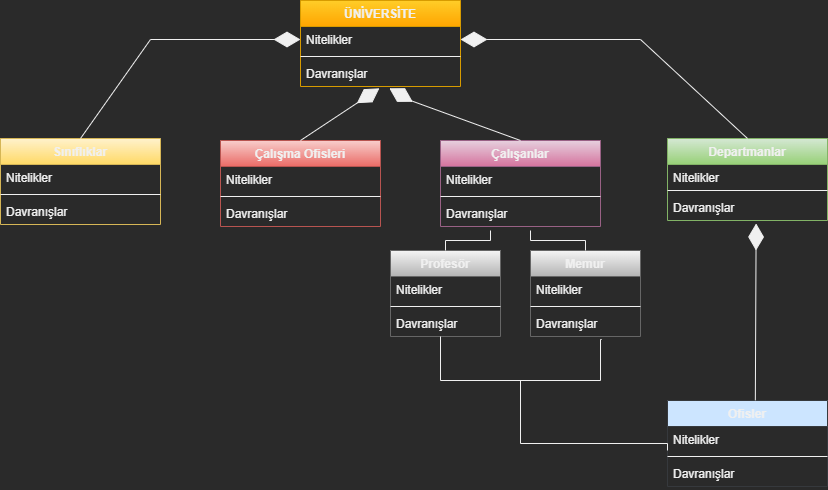

The diagram above was exported from draw.io. Its source (the exported page's mxGraphModel, read from the mxfile embedded in the PNG):
<mxGraphModel dx="1038" dy="481" grid="1" gridSize="10" guides="1" tooltips="1" connect="1" arrows="1" fold="1" page="1" pageScale="1" pageWidth="827" pageHeight="1169" math="0" shadow="0">
  <root>
    <mxCell id="0" />
    <mxCell id="1" parent="0" />
    <mxCell id="z_s-tpZm0z9Krt59IkGM-4" value="Sınıflıklar" style="swimlane;fontStyle=1;align=center;verticalAlign=top;childLayout=stackLayout;horizontal=1;startSize=26;horizontalStack=0;resizeParent=1;resizeParentMax=0;resizeLast=0;collapsible=1;marginBottom=0;fillColor=#fff2cc;strokeColor=#d6b656;gradientColor=#ffd966;" vertex="1" parent="1">
      <mxGeometry y="158" width="160" height="86" as="geometry" />
    </mxCell>
    <mxCell id="z_s-tpZm0z9Krt59IkGM-5" value="Nitelikler" style="text;strokeColor=none;fillColor=none;align=left;verticalAlign=top;spacingLeft=4;spacingRight=4;overflow=hidden;rotatable=0;points=[[0,0.5],[1,0.5]];portConstraint=eastwest;" vertex="1" parent="z_s-tpZm0z9Krt59IkGM-4">
      <mxGeometry y="26" width="160" height="26" as="geometry" />
    </mxCell>
    <mxCell id="z_s-tpZm0z9Krt59IkGM-6" value="" style="line;strokeWidth=1;fillColor=none;align=left;verticalAlign=middle;spacingTop=-1;spacingLeft=3;spacingRight=3;rotatable=0;labelPosition=right;points=[];portConstraint=eastwest;" vertex="1" parent="z_s-tpZm0z9Krt59IkGM-4">
      <mxGeometry y="52" width="160" height="8" as="geometry" />
    </mxCell>
    <mxCell id="z_s-tpZm0z9Krt59IkGM-7" value="Davranışlar" style="text;strokeColor=none;fillColor=none;align=left;verticalAlign=top;spacingLeft=4;spacingRight=4;overflow=hidden;rotatable=0;points=[[0,0.5],[1,0.5]];portConstraint=eastwest;" vertex="1" parent="z_s-tpZm0z9Krt59IkGM-4">
      <mxGeometry y="60" width="160" height="26" as="geometry" />
    </mxCell>
    <mxCell id="z_s-tpZm0z9Krt59IkGM-8" value="Departmanlar" style="swimlane;fontStyle=1;align=center;verticalAlign=top;childLayout=stackLayout;horizontal=1;startSize=26;horizontalStack=0;resizeParent=1;resizeParentMax=0;resizeLast=0;collapsible=1;marginBottom=0;fillColor=#d5e8d4;strokeColor=#82b366;gradientColor=#97d077;" vertex="1" parent="1">
      <mxGeometry x="667" y="158" width="160" height="82" as="geometry" />
    </mxCell>
    <mxCell id="z_s-tpZm0z9Krt59IkGM-9" value="Nitelikler" style="text;strokeColor=none;fillColor=none;align=left;verticalAlign=top;spacingLeft=4;spacingRight=4;overflow=hidden;rotatable=0;points=[[0,0.5],[1,0.5]];portConstraint=eastwest;" vertex="1" parent="z_s-tpZm0z9Krt59IkGM-8">
      <mxGeometry y="26" width="160" height="22" as="geometry" />
    </mxCell>
    <mxCell id="z_s-tpZm0z9Krt59IkGM-10" value="" style="line;strokeWidth=1;fillColor=none;align=left;verticalAlign=middle;spacingTop=-1;spacingLeft=3;spacingRight=3;rotatable=0;labelPosition=right;points=[];portConstraint=eastwest;" vertex="1" parent="z_s-tpZm0z9Krt59IkGM-8">
      <mxGeometry y="48" width="160" height="8" as="geometry" />
    </mxCell>
    <mxCell id="z_s-tpZm0z9Krt59IkGM-11" value="Davranışlar" style="text;strokeColor=none;fillColor=none;align=left;verticalAlign=top;spacingLeft=4;spacingRight=4;overflow=hidden;rotatable=0;points=[[0,0.5],[1,0.5]];portConstraint=eastwest;" vertex="1" parent="z_s-tpZm0z9Krt59IkGM-8">
      <mxGeometry y="56" width="160" height="26" as="geometry" />
    </mxCell>
    <mxCell id="z_s-tpZm0z9Krt59IkGM-12" value="Çalışma Ofisleri" style="swimlane;fontStyle=1;align=center;verticalAlign=top;childLayout=stackLayout;horizontal=1;startSize=26;horizontalStack=0;resizeParent=1;resizeParentMax=0;resizeLast=0;collapsible=1;marginBottom=0;fillColor=#f8cecc;strokeColor=#b85450;gradientColor=#ea6b66;" vertex="1" parent="1">
      <mxGeometry x="220" y="160" width="160" height="86" as="geometry" />
    </mxCell>
    <mxCell id="z_s-tpZm0z9Krt59IkGM-13" value="Nitelikler" style="text;strokeColor=none;fillColor=none;align=left;verticalAlign=top;spacingLeft=4;spacingRight=4;overflow=hidden;rotatable=0;points=[[0,0.5],[1,0.5]];portConstraint=eastwest;" vertex="1" parent="z_s-tpZm0z9Krt59IkGM-12">
      <mxGeometry y="26" width="160" height="26" as="geometry" />
    </mxCell>
    <mxCell id="z_s-tpZm0z9Krt59IkGM-14" value="" style="line;strokeWidth=1;fillColor=none;align=left;verticalAlign=middle;spacingTop=-1;spacingLeft=3;spacingRight=3;rotatable=0;labelPosition=right;points=[];portConstraint=eastwest;" vertex="1" parent="z_s-tpZm0z9Krt59IkGM-12">
      <mxGeometry y="52" width="160" height="8" as="geometry" />
    </mxCell>
    <mxCell id="z_s-tpZm0z9Krt59IkGM-15" value="Davranışlar" style="text;strokeColor=none;fillColor=none;align=left;verticalAlign=top;spacingLeft=4;spacingRight=4;overflow=hidden;rotatable=0;points=[[0,0.5],[1,0.5]];portConstraint=eastwest;" vertex="1" parent="z_s-tpZm0z9Krt59IkGM-12">
      <mxGeometry y="60" width="160" height="26" as="geometry" />
    </mxCell>
    <mxCell id="z_s-tpZm0z9Krt59IkGM-16" value="Ofisler" style="swimlane;fontStyle=1;align=center;verticalAlign=top;childLayout=stackLayout;horizontal=1;startSize=26;horizontalStack=0;resizeParent=1;resizeParentMax=0;resizeLast=0;collapsible=1;marginBottom=0;fillColor=#cce5ff;strokeColor=#36393d;" vertex="1" parent="1">
      <mxGeometry x="667" y="420" width="160" height="86" as="geometry" />
    </mxCell>
    <mxCell id="z_s-tpZm0z9Krt59IkGM-17" value="Nitelikler" style="text;strokeColor=none;fillColor=none;align=left;verticalAlign=top;spacingLeft=4;spacingRight=4;overflow=hidden;rotatable=0;points=[[0,0.5],[1,0.5]];portConstraint=eastwest;" vertex="1" parent="z_s-tpZm0z9Krt59IkGM-16">
      <mxGeometry y="26" width="160" height="26" as="geometry" />
    </mxCell>
    <mxCell id="z_s-tpZm0z9Krt59IkGM-18" value="" style="line;strokeWidth=1;fillColor=none;align=left;verticalAlign=middle;spacingTop=-1;spacingLeft=3;spacingRight=3;rotatable=0;labelPosition=right;points=[];portConstraint=eastwest;" vertex="1" parent="z_s-tpZm0z9Krt59IkGM-16">
      <mxGeometry y="52" width="160" height="8" as="geometry" />
    </mxCell>
    <mxCell id="z_s-tpZm0z9Krt59IkGM-19" value="Davranışlar" style="text;strokeColor=none;fillColor=none;align=left;verticalAlign=top;spacingLeft=4;spacingRight=4;overflow=hidden;rotatable=0;points=[[0,0.5],[1,0.5]];portConstraint=eastwest;" vertex="1" parent="z_s-tpZm0z9Krt59IkGM-16">
      <mxGeometry y="60" width="160" height="26" as="geometry" />
    </mxCell>
    <mxCell id="z_s-tpZm0z9Krt59IkGM-21" value="ÜNİVERSİTE" style="swimlane;fontStyle=1;align=center;verticalAlign=top;childLayout=stackLayout;horizontal=1;startSize=26;horizontalStack=0;resizeParent=1;resizeParentMax=0;resizeLast=0;collapsible=1;marginBottom=0;fillColor=#ffcd28;gradientColor=#ffa500;strokeColor=#d79b00;" vertex="1" parent="1">
      <mxGeometry x="300" y="20" width="160" height="86" as="geometry" />
    </mxCell>
    <mxCell id="z_s-tpZm0z9Krt59IkGM-22" value="Nitelikler" style="text;strokeColor=none;fillColor=none;align=left;verticalAlign=top;spacingLeft=4;spacingRight=4;overflow=hidden;rotatable=0;points=[[0,0.5],[1,0.5]];portConstraint=eastwest;" vertex="1" parent="z_s-tpZm0z9Krt59IkGM-21">
      <mxGeometry y="26" width="160" height="26" as="geometry" />
    </mxCell>
    <mxCell id="z_s-tpZm0z9Krt59IkGM-23" value="" style="line;strokeWidth=1;fillColor=none;align=left;verticalAlign=middle;spacingTop=-1;spacingLeft=3;spacingRight=3;rotatable=0;labelPosition=right;points=[];portConstraint=eastwest;" vertex="1" parent="z_s-tpZm0z9Krt59IkGM-21">
      <mxGeometry y="52" width="160" height="8" as="geometry" />
    </mxCell>
    <mxCell id="z_s-tpZm0z9Krt59IkGM-24" value="Davranışlar" style="text;strokeColor=none;fillColor=none;align=left;verticalAlign=top;spacingLeft=4;spacingRight=4;overflow=hidden;rotatable=0;points=[[0,0.5],[1,0.5]];portConstraint=eastwest;" vertex="1" parent="z_s-tpZm0z9Krt59IkGM-21">
      <mxGeometry y="60" width="160" height="26" as="geometry" />
    </mxCell>
    <mxCell id="z_s-tpZm0z9Krt59IkGM-28" value="" style="endArrow=diamondThin;endFill=1;endSize=24;html=1;rounded=0;entryX=0;entryY=0.5;entryDx=0;entryDy=0;exitX=0.5;exitY=0;exitDx=0;exitDy=0;" edge="1" parent="1" source="z_s-tpZm0z9Krt59IkGM-4" target="z_s-tpZm0z9Krt59IkGM-22">
      <mxGeometry width="160" relative="1" as="geometry">
        <mxPoint x="70" y="106" as="sourcePoint" />
        <mxPoint x="230" y="106" as="targetPoint" />
        <Array as="points">
          <mxPoint x="150" y="59" />
        </Array>
      </mxGeometry>
    </mxCell>
    <mxCell id="z_s-tpZm0z9Krt59IkGM-29" value="" style="endArrow=diamondThin;endFill=1;endSize=24;html=1;rounded=0;entryX=1;entryY=0.5;entryDx=0;entryDy=0;exitX=0.5;exitY=0;exitDx=0;exitDy=0;" edge="1" parent="1" source="z_s-tpZm0z9Krt59IkGM-8" target="z_s-tpZm0z9Krt59IkGM-22">
      <mxGeometry width="160" relative="1" as="geometry">
        <mxPoint x="510" y="181" as="sourcePoint" />
        <mxPoint x="660" y="80" as="targetPoint" />
        <Array as="points">
          <mxPoint x="640" y="59" />
        </Array>
      </mxGeometry>
    </mxCell>
    <mxCell id="z_s-tpZm0z9Krt59IkGM-30" value="" style="endArrow=diamondThin;endFill=1;endSize=24;html=1;rounded=0;entryX=0.493;entryY=1.069;entryDx=0;entryDy=0;entryPerimeter=0;exitX=0.5;exitY=0;exitDx=0;exitDy=0;" edge="1" parent="1" source="z_s-tpZm0z9Krt59IkGM-12" target="z_s-tpZm0z9Krt59IkGM-24">
      <mxGeometry width="160" relative="1" as="geometry">
        <mxPoint x="330" y="280" as="sourcePoint" />
        <mxPoint x="490" y="280" as="targetPoint" />
      </mxGeometry>
    </mxCell>
    <mxCell id="z_s-tpZm0z9Krt59IkGM-33" value="Çalışanlar" style="swimlane;fontStyle=1;align=center;verticalAlign=top;childLayout=stackLayout;horizontal=1;startSize=26;horizontalStack=0;resizeParent=1;resizeParentMax=0;resizeLast=0;collapsible=1;marginBottom=0;fillColor=#e6d0de;strokeColor=#996185;gradientColor=#d5739d;" vertex="1" parent="1">
      <mxGeometry x="440" y="160" width="160" height="86" as="geometry" />
    </mxCell>
    <mxCell id="z_s-tpZm0z9Krt59IkGM-34" value="Nitelikler" style="text;strokeColor=none;fillColor=none;align=left;verticalAlign=top;spacingLeft=4;spacingRight=4;overflow=hidden;rotatable=0;points=[[0,0.5],[1,0.5]];portConstraint=eastwest;" vertex="1" parent="z_s-tpZm0z9Krt59IkGM-33">
      <mxGeometry y="26" width="160" height="26" as="geometry" />
    </mxCell>
    <mxCell id="z_s-tpZm0z9Krt59IkGM-35" value="" style="line;strokeWidth=1;fillColor=none;align=left;verticalAlign=middle;spacingTop=-1;spacingLeft=3;spacingRight=3;rotatable=0;labelPosition=right;points=[];portConstraint=eastwest;" vertex="1" parent="z_s-tpZm0z9Krt59IkGM-33">
      <mxGeometry y="52" width="160" height="8" as="geometry" />
    </mxCell>
    <mxCell id="z_s-tpZm0z9Krt59IkGM-36" value="Davranışlar" style="text;strokeColor=none;fillColor=none;align=left;verticalAlign=top;spacingLeft=4;spacingRight=4;overflow=hidden;rotatable=0;points=[[0,0.5],[1,0.5]];portConstraint=eastwest;" vertex="1" parent="z_s-tpZm0z9Krt59IkGM-33">
      <mxGeometry y="60" width="160" height="26" as="geometry" />
    </mxCell>
    <mxCell id="z_s-tpZm0z9Krt59IkGM-37" value="" style="endArrow=diamondThin;endFill=1;endSize=24;html=1;rounded=0;entryX=0.493;entryY=1.069;entryDx=0;entryDy=0;entryPerimeter=0;exitX=0.5;exitY=0;exitDx=0;exitDy=0;" edge="1" parent="1" source="z_s-tpZm0z9Krt59IkGM-33">
      <mxGeometry width="160" relative="1" as="geometry">
        <mxPoint x="310" y="160" as="sourcePoint" />
        <mxPoint x="388.8800000000001" y="107.79399999999998" as="targetPoint" />
        <Array as="points">
          <mxPoint x="410" y="120" />
        </Array>
      </mxGeometry>
    </mxCell>
    <mxCell id="z_s-tpZm0z9Krt59IkGM-38" value="Profesör" style="swimlane;fontStyle=1;align=center;verticalAlign=top;childLayout=stackLayout;horizontal=1;startSize=26;horizontalStack=0;resizeParent=1;resizeParentMax=0;resizeLast=0;collapsible=1;marginBottom=0;fillColor=#f5f5f5;strokeColor=#666666;gradientColor=#b3b3b3;" vertex="1" parent="1">
      <mxGeometry x="390" y="270" width="110" height="86" as="geometry" />
    </mxCell>
    <mxCell id="z_s-tpZm0z9Krt59IkGM-39" value="Nitelikler" style="text;strokeColor=none;fillColor=none;align=left;verticalAlign=top;spacingLeft=4;spacingRight=4;overflow=hidden;rotatable=0;points=[[0,0.5],[1,0.5]];portConstraint=eastwest;" vertex="1" parent="z_s-tpZm0z9Krt59IkGM-38">
      <mxGeometry y="26" width="110" height="26" as="geometry" />
    </mxCell>
    <mxCell id="z_s-tpZm0z9Krt59IkGM-40" value="" style="line;strokeWidth=1;fillColor=none;align=left;verticalAlign=middle;spacingTop=-1;spacingLeft=3;spacingRight=3;rotatable=0;labelPosition=right;points=[];portConstraint=eastwest;" vertex="1" parent="z_s-tpZm0z9Krt59IkGM-38">
      <mxGeometry y="52" width="110" height="8" as="geometry" />
    </mxCell>
    <mxCell id="z_s-tpZm0z9Krt59IkGM-41" value="Davranışlar" style="text;strokeColor=none;fillColor=none;align=left;verticalAlign=top;spacingLeft=4;spacingRight=4;overflow=hidden;rotatable=0;points=[[0,0.5],[1,0.5]];portConstraint=eastwest;" vertex="1" parent="z_s-tpZm0z9Krt59IkGM-38">
      <mxGeometry y="60" width="110" height="26" as="geometry" />
    </mxCell>
    <mxCell id="z_s-tpZm0z9Krt59IkGM-47" value="" style="endArrow=diamondThin;endFill=1;endSize=24;html=1;rounded=0;entryX=0.554;entryY=1.115;entryDx=0;entryDy=0;entryPerimeter=0;exitX=0.549;exitY=-0.002;exitDx=0;exitDy=0;exitPerimeter=0;" edge="1" parent="1" source="z_s-tpZm0z9Krt59IkGM-16" target="z_s-tpZm0z9Krt59IkGM-11">
      <mxGeometry width="160" relative="1" as="geometry">
        <mxPoint x="630" y="320" as="sourcePoint" />
        <mxPoint x="790" y="320" as="targetPoint" />
      </mxGeometry>
    </mxCell>
    <mxCell id="z_s-tpZm0z9Krt59IkGM-48" value="Memur" style="swimlane;fontStyle=1;align=center;verticalAlign=top;childLayout=stackLayout;horizontal=1;startSize=26;horizontalStack=0;resizeParent=1;resizeParentMax=0;resizeLast=0;collapsible=1;marginBottom=0;fillColor=#f5f5f5;strokeColor=#666666;gradientColor=#b3b3b3;" vertex="1" parent="1">
      <mxGeometry x="530" y="270" width="110" height="86" as="geometry" />
    </mxCell>
    <mxCell id="z_s-tpZm0z9Krt59IkGM-49" value="Nitelikler" style="text;strokeColor=none;fillColor=none;align=left;verticalAlign=top;spacingLeft=4;spacingRight=4;overflow=hidden;rotatable=0;points=[[0,0.5],[1,0.5]];portConstraint=eastwest;" vertex="1" parent="z_s-tpZm0z9Krt59IkGM-48">
      <mxGeometry y="26" width="110" height="26" as="geometry" />
    </mxCell>
    <mxCell id="z_s-tpZm0z9Krt59IkGM-50" value="" style="line;strokeWidth=1;fillColor=none;align=left;verticalAlign=middle;spacingTop=-1;spacingLeft=3;spacingRight=3;rotatable=0;labelPosition=right;points=[];portConstraint=eastwest;" vertex="1" parent="z_s-tpZm0z9Krt59IkGM-48">
      <mxGeometry y="52" width="110" height="8" as="geometry" />
    </mxCell>
    <mxCell id="z_s-tpZm0z9Krt59IkGM-51" value="Davranışlar" style="text;strokeColor=none;fillColor=none;align=left;verticalAlign=top;spacingLeft=4;spacingRight=4;overflow=hidden;rotatable=0;points=[[0,0.5],[1,0.5]];portConstraint=eastwest;" vertex="1" parent="z_s-tpZm0z9Krt59IkGM-48">
      <mxGeometry y="60" width="110" height="26" as="geometry" />
    </mxCell>
    <mxCell id="z_s-tpZm0z9Krt59IkGM-60" value="" style="endArrow=none;html=1;edgeStyle=orthogonalEdgeStyle;rounded=0;exitX=0.5;exitY=0;exitDx=0;exitDy=0;" edge="1" parent="1" source="z_s-tpZm0z9Krt59IkGM-38">
      <mxGeometry relative="1" as="geometry">
        <mxPoint x="200" y="330" as="sourcePoint" />
        <mxPoint x="490" y="250" as="targetPoint" />
      </mxGeometry>
    </mxCell>
    <mxCell id="z_s-tpZm0z9Krt59IkGM-65" value="" style="endArrow=none;html=1;edgeStyle=orthogonalEdgeStyle;rounded=0;entryX=0.5;entryY=0;entryDx=0;entryDy=0;" edge="1" parent="1" target="z_s-tpZm0z9Krt59IkGM-48">
      <mxGeometry relative="1" as="geometry">
        <mxPoint x="530" y="250" as="sourcePoint" />
        <mxPoint x="500" y="410" as="targetPoint" />
        <Array as="points">
          <mxPoint x="530" y="260" />
          <mxPoint x="585" y="260" />
        </Array>
      </mxGeometry>
    </mxCell>
    <mxCell id="z_s-tpZm0z9Krt59IkGM-66" value="" style="endArrow=none;html=1;edgeStyle=orthogonalEdgeStyle;rounded=0;entryX=0.647;entryY=1.115;entryDx=0;entryDy=0;entryPerimeter=0;" edge="1" parent="1" source="z_s-tpZm0z9Krt59IkGM-41" target="z_s-tpZm0z9Krt59IkGM-51">
      <mxGeometry relative="1" as="geometry">
        <mxPoint x="440" y="360" as="sourcePoint" />
        <mxPoint x="600" y="410" as="targetPoint" />
        <Array as="points">
          <mxPoint x="440" y="400" />
          <mxPoint x="600" y="400" />
          <mxPoint x="600" y="359" />
        </Array>
      </mxGeometry>
    </mxCell>
    <mxCell id="z_s-tpZm0z9Krt59IkGM-69" value="" style="endArrow=none;html=1;edgeStyle=orthogonalEdgeStyle;rounded=0;entryX=0;entryY=0.923;entryDx=0;entryDy=0;entryPerimeter=0;" edge="1" parent="1" target="z_s-tpZm0z9Krt59IkGM-17">
      <mxGeometry relative="1" as="geometry">
        <mxPoint x="520" y="400" as="sourcePoint" />
        <mxPoint x="660" y="463" as="targetPoint" />
        <Array as="points">
          <mxPoint x="520" y="463" />
          <mxPoint x="667" y="463" />
        </Array>
      </mxGeometry>
    </mxCell>
  </root>
</mxGraphModel>